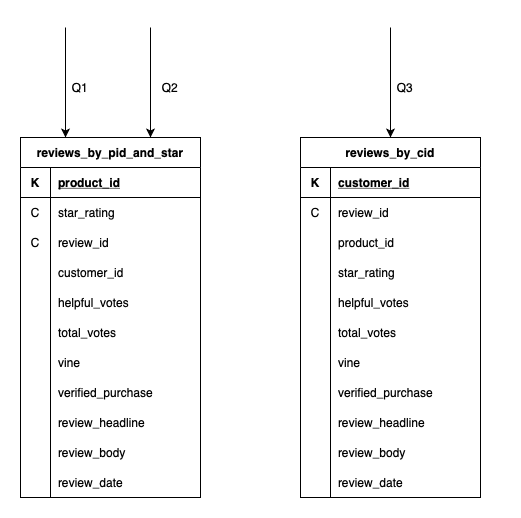

The diagram above was exported from draw.io. Its source (the exported page's mxGraphModel, read from the mxfile embedded in the PNG):
<mxGraphModel dx="946" dy="662" grid="1" gridSize="10" guides="1" tooltips="1" connect="1" arrows="1" fold="1" page="1" pageScale="1" pageWidth="827" pageHeight="1169" math="0" shadow="0">
  <root>
    <mxCell id="0" />
    <mxCell id="1" parent="0" />
    <mxCell id="toXnpAe2YgB8FwOyzMBM-29" value="reviews_by_pid_and_star" style="shape=table;startSize=30;container=1;collapsible=1;childLayout=tableLayout;fixedRows=1;rowLines=0;fontStyle=1;align=center;resizeLast=1;" vertex="1" parent="1">
      <mxGeometry x="150" y="160" width="180" height="360" as="geometry" />
    </mxCell>
    <mxCell id="toXnpAe2YgB8FwOyzMBM-30" value="" style="shape=partialRectangle;collapsible=0;dropTarget=0;pointerEvents=0;fillColor=none;top=0;left=0;bottom=1;right=0;points=[[0,0.5],[1,0.5]];portConstraint=eastwest;" vertex="1" parent="toXnpAe2YgB8FwOyzMBM-29">
      <mxGeometry y="30" width="180" height="30" as="geometry" />
    </mxCell>
    <mxCell id="toXnpAe2YgB8FwOyzMBM-31" value="K" style="shape=partialRectangle;connectable=0;fillColor=none;top=0;left=0;bottom=0;right=0;fontStyle=1;overflow=hidden;" vertex="1" parent="toXnpAe2YgB8FwOyzMBM-30">
      <mxGeometry width="30" height="30" as="geometry" />
    </mxCell>
    <mxCell id="toXnpAe2YgB8FwOyzMBM-32" value="product_id" style="shape=partialRectangle;connectable=0;fillColor=none;top=0;left=0;bottom=0;right=0;align=left;spacingLeft=6;fontStyle=5;overflow=hidden;" vertex="1" parent="toXnpAe2YgB8FwOyzMBM-30">
      <mxGeometry x="30" width="150" height="30" as="geometry" />
    </mxCell>
    <mxCell id="toXnpAe2YgB8FwOyzMBM-33" value="" style="shape=partialRectangle;collapsible=0;dropTarget=0;pointerEvents=0;fillColor=none;top=0;left=0;bottom=0;right=0;points=[[0,0.5],[1,0.5]];portConstraint=eastwest;" vertex="1" parent="toXnpAe2YgB8FwOyzMBM-29">
      <mxGeometry y="60" width="180" height="30" as="geometry" />
    </mxCell>
    <mxCell id="toXnpAe2YgB8FwOyzMBM-34" value="C" style="shape=partialRectangle;connectable=0;fillColor=none;top=0;left=0;bottom=0;right=0;editable=1;overflow=hidden;" vertex="1" parent="toXnpAe2YgB8FwOyzMBM-33">
      <mxGeometry width="30" height="30" as="geometry" />
    </mxCell>
    <mxCell id="toXnpAe2YgB8FwOyzMBM-35" value="star_rating" style="shape=partialRectangle;connectable=0;fillColor=none;top=0;left=0;bottom=0;right=0;align=left;spacingLeft=6;overflow=hidden;" vertex="1" parent="toXnpAe2YgB8FwOyzMBM-33">
      <mxGeometry x="30" width="150" height="30" as="geometry" />
    </mxCell>
    <mxCell id="toXnpAe2YgB8FwOyzMBM-36" value="" style="shape=partialRectangle;collapsible=0;dropTarget=0;pointerEvents=0;fillColor=none;top=0;left=0;bottom=0;right=0;points=[[0,0.5],[1,0.5]];portConstraint=eastwest;" vertex="1" parent="toXnpAe2YgB8FwOyzMBM-29">
      <mxGeometry y="90" width="180" height="30" as="geometry" />
    </mxCell>
    <mxCell id="toXnpAe2YgB8FwOyzMBM-37" value="C" style="shape=partialRectangle;connectable=0;fillColor=none;top=0;left=0;bottom=0;right=0;editable=1;overflow=hidden;" vertex="1" parent="toXnpAe2YgB8FwOyzMBM-36">
      <mxGeometry width="30" height="30" as="geometry" />
    </mxCell>
    <mxCell id="toXnpAe2YgB8FwOyzMBM-38" value="review_id" style="shape=partialRectangle;connectable=0;fillColor=none;top=0;left=0;bottom=0;right=0;align=left;spacingLeft=6;overflow=hidden;" vertex="1" parent="toXnpAe2YgB8FwOyzMBM-36">
      <mxGeometry x="30" width="150" height="30" as="geometry" />
    </mxCell>
    <mxCell id="toXnpAe2YgB8FwOyzMBM-39" value="" style="shape=partialRectangle;collapsible=0;dropTarget=0;pointerEvents=0;fillColor=none;top=0;left=0;bottom=0;right=0;points=[[0,0.5],[1,0.5]];portConstraint=eastwest;" vertex="1" parent="toXnpAe2YgB8FwOyzMBM-29">
      <mxGeometry y="120" width="180" height="30" as="geometry" />
    </mxCell>
    <mxCell id="toXnpAe2YgB8FwOyzMBM-40" value="" style="shape=partialRectangle;connectable=0;fillColor=none;top=0;left=0;bottom=0;right=0;editable=1;overflow=hidden;" vertex="1" parent="toXnpAe2YgB8FwOyzMBM-39">
      <mxGeometry width="30" height="30" as="geometry" />
    </mxCell>
    <mxCell id="toXnpAe2YgB8FwOyzMBM-41" value="" style="shape=partialRectangle;connectable=0;fillColor=none;top=0;left=0;bottom=0;right=0;align=left;spacingLeft=6;overflow=hidden;" vertex="1" parent="toXnpAe2YgB8FwOyzMBM-39">
      <mxGeometry x="30" width="150" height="30" as="geometry" />
    </mxCell>
    <mxCell id="toXnpAe2YgB8FwOyzMBM-43" value="helpful_votes" style="shape=partialRectangle;connectable=0;fillColor=none;top=0;left=0;bottom=0;right=0;align=left;spacingLeft=6;overflow=hidden;" vertex="1" parent="1">
      <mxGeometry x="180" y="310" width="150" height="30" as="geometry" />
    </mxCell>
    <mxCell id="toXnpAe2YgB8FwOyzMBM-44" value="total_votes" style="shape=partialRectangle;connectable=0;fillColor=none;top=0;left=0;bottom=0;right=0;align=left;spacingLeft=6;overflow=hidden;" vertex="1" parent="1">
      <mxGeometry x="180" y="340" width="150" height="30" as="geometry" />
    </mxCell>
    <mxCell id="toXnpAe2YgB8FwOyzMBM-45" value="vine" style="shape=partialRectangle;connectable=0;fillColor=none;top=0;left=0;bottom=0;right=0;align=left;spacingLeft=6;overflow=hidden;" vertex="1" parent="1">
      <mxGeometry x="180" y="370" width="150" height="30" as="geometry" />
    </mxCell>
    <mxCell id="toXnpAe2YgB8FwOyzMBM-46" value="verified_purchase" style="shape=partialRectangle;connectable=0;fillColor=none;top=0;left=0;bottom=0;right=0;align=left;spacingLeft=6;overflow=hidden;" vertex="1" parent="1">
      <mxGeometry x="180" y="400" width="170" height="30" as="geometry" />
    </mxCell>
    <mxCell id="toXnpAe2YgB8FwOyzMBM-47" value="review_headline" style="shape=partialRectangle;connectable=0;fillColor=none;top=0;left=0;bottom=0;right=0;align=left;spacingLeft=6;overflow=hidden;" vertex="1" parent="1">
      <mxGeometry x="180" y="430" width="150" height="30" as="geometry" />
    </mxCell>
    <mxCell id="toXnpAe2YgB8FwOyzMBM-48" value="review_body" style="shape=partialRectangle;connectable=0;fillColor=none;top=0;left=0;bottom=0;right=0;align=left;spacingLeft=6;overflow=hidden;" vertex="1" parent="1">
      <mxGeometry x="180" y="460" width="150" height="30" as="geometry" />
    </mxCell>
    <mxCell id="toXnpAe2YgB8FwOyzMBM-49" value="review_date" style="shape=partialRectangle;connectable=0;fillColor=none;top=0;left=0;bottom=0;right=0;align=left;spacingLeft=6;overflow=hidden;" vertex="1" parent="1">
      <mxGeometry x="180" y="490" width="150" height="30" as="geometry" />
    </mxCell>
    <mxCell id="toXnpAe2YgB8FwOyzMBM-50" value="customer_id" style="shape=partialRectangle;connectable=0;fillColor=none;top=0;left=0;bottom=0;right=0;align=left;spacingLeft=6;overflow=hidden;" vertex="1" parent="1">
      <mxGeometry x="180" y="280" width="150" height="30" as="geometry" />
    </mxCell>
    <mxCell id="toXnpAe2YgB8FwOyzMBM-51" value="" style="endArrow=classic;html=1;entryX=0.25;entryY=0;entryDx=0;entryDy=0;" edge="1" parent="1" target="toXnpAe2YgB8FwOyzMBM-29">
      <mxGeometry width="50" height="50" relative="1" as="geometry">
        <mxPoint x="195" y="50" as="sourcePoint" />
        <mxPoint x="160" y="130" as="targetPoint" />
      </mxGeometry>
    </mxCell>
    <mxCell id="toXnpAe2YgB8FwOyzMBM-52" value="" style="endArrow=classic;html=1;entryX=0.25;entryY=0;entryDx=0;entryDy=0;" edge="1" parent="1">
      <mxGeometry width="50" height="50" relative="1" as="geometry">
        <mxPoint x="280" y="50" as="sourcePoint" />
        <mxPoint x="280" y="160" as="targetPoint" />
      </mxGeometry>
    </mxCell>
    <mxCell id="toXnpAe2YgB8FwOyzMBM-53" value="Q1" style="text;html=1;strokeColor=none;fillColor=none;align=center;verticalAlign=middle;whiteSpace=wrap;rounded=0;" vertex="1" parent="1">
      <mxGeometry x="190" y="100" width="40" height="20" as="geometry" />
    </mxCell>
    <mxCell id="toXnpAe2YgB8FwOyzMBM-55" value="Q2" style="text;html=1;strokeColor=none;fillColor=none;align=center;verticalAlign=middle;whiteSpace=wrap;rounded=0;" vertex="1" parent="1">
      <mxGeometry x="280" y="100" width="40" height="20" as="geometry" />
    </mxCell>
    <mxCell id="toXnpAe2YgB8FwOyzMBM-56" value="reviews_by_cid" style="shape=table;startSize=30;container=1;collapsible=1;childLayout=tableLayout;fixedRows=1;rowLines=0;fontStyle=1;align=center;resizeLast=1;" vertex="1" parent="1">
      <mxGeometry x="430" y="160" width="180" height="360" as="geometry" />
    </mxCell>
    <mxCell id="toXnpAe2YgB8FwOyzMBM-57" value="" style="shape=partialRectangle;collapsible=0;dropTarget=0;pointerEvents=0;fillColor=none;top=0;left=0;bottom=1;right=0;points=[[0,0.5],[1,0.5]];portConstraint=eastwest;" vertex="1" parent="toXnpAe2YgB8FwOyzMBM-56">
      <mxGeometry y="30" width="180" height="30" as="geometry" />
    </mxCell>
    <mxCell id="toXnpAe2YgB8FwOyzMBM-58" value="K" style="shape=partialRectangle;connectable=0;fillColor=none;top=0;left=0;bottom=0;right=0;fontStyle=1;overflow=hidden;" vertex="1" parent="toXnpAe2YgB8FwOyzMBM-57">
      <mxGeometry width="30" height="30" as="geometry" />
    </mxCell>
    <mxCell id="toXnpAe2YgB8FwOyzMBM-59" value="customer_id" style="shape=partialRectangle;connectable=0;fillColor=none;top=0;left=0;bottom=0;right=0;align=left;spacingLeft=6;fontStyle=5;overflow=hidden;" vertex="1" parent="toXnpAe2YgB8FwOyzMBM-57">
      <mxGeometry x="30" width="150" height="30" as="geometry" />
    </mxCell>
    <mxCell id="toXnpAe2YgB8FwOyzMBM-60" value="" style="shape=partialRectangle;collapsible=0;dropTarget=0;pointerEvents=0;fillColor=none;top=0;left=0;bottom=0;right=0;points=[[0,0.5],[1,0.5]];portConstraint=eastwest;" vertex="1" parent="toXnpAe2YgB8FwOyzMBM-56">
      <mxGeometry y="60" width="180" height="30" as="geometry" />
    </mxCell>
    <mxCell id="toXnpAe2YgB8FwOyzMBM-61" value="C" style="shape=partialRectangle;connectable=0;fillColor=none;top=0;left=0;bottom=0;right=0;editable=1;overflow=hidden;" vertex="1" parent="toXnpAe2YgB8FwOyzMBM-60">
      <mxGeometry width="30" height="30" as="geometry" />
    </mxCell>
    <mxCell id="toXnpAe2YgB8FwOyzMBM-62" value="review_id" style="shape=partialRectangle;connectable=0;fillColor=none;top=0;left=0;bottom=0;right=0;align=left;spacingLeft=6;overflow=hidden;" vertex="1" parent="toXnpAe2YgB8FwOyzMBM-60">
      <mxGeometry x="30" width="150" height="30" as="geometry" />
    </mxCell>
    <mxCell id="toXnpAe2YgB8FwOyzMBM-63" value="" style="shape=partialRectangle;collapsible=0;dropTarget=0;pointerEvents=0;fillColor=none;top=0;left=0;bottom=0;right=0;points=[[0,0.5],[1,0.5]];portConstraint=eastwest;" vertex="1" parent="toXnpAe2YgB8FwOyzMBM-56">
      <mxGeometry y="90" width="180" height="30" as="geometry" />
    </mxCell>
    <mxCell id="toXnpAe2YgB8FwOyzMBM-64" value="" style="shape=partialRectangle;connectable=0;fillColor=none;top=0;left=0;bottom=0;right=0;editable=1;overflow=hidden;" vertex="1" parent="toXnpAe2YgB8FwOyzMBM-63">
      <mxGeometry width="30" height="30" as="geometry" />
    </mxCell>
    <mxCell id="toXnpAe2YgB8FwOyzMBM-65" value="product_id" style="shape=partialRectangle;connectable=0;fillColor=none;top=0;left=0;bottom=0;right=0;align=left;spacingLeft=6;overflow=hidden;" vertex="1" parent="toXnpAe2YgB8FwOyzMBM-63">
      <mxGeometry x="30" width="150" height="30" as="geometry" />
    </mxCell>
    <mxCell id="toXnpAe2YgB8FwOyzMBM-66" value="" style="shape=partialRectangle;collapsible=0;dropTarget=0;pointerEvents=0;fillColor=none;top=0;left=0;bottom=0;right=0;points=[[0,0.5],[1,0.5]];portConstraint=eastwest;" vertex="1" parent="toXnpAe2YgB8FwOyzMBM-56">
      <mxGeometry y="120" width="180" height="30" as="geometry" />
    </mxCell>
    <mxCell id="toXnpAe2YgB8FwOyzMBM-67" value="" style="shape=partialRectangle;connectable=0;fillColor=none;top=0;left=0;bottom=0;right=0;editable=1;overflow=hidden;" vertex="1" parent="toXnpAe2YgB8FwOyzMBM-66">
      <mxGeometry width="30" height="30" as="geometry" />
    </mxCell>
    <mxCell id="toXnpAe2YgB8FwOyzMBM-68" value="" style="shape=partialRectangle;connectable=0;fillColor=none;top=0;left=0;bottom=0;right=0;align=left;spacingLeft=6;overflow=hidden;" vertex="1" parent="toXnpAe2YgB8FwOyzMBM-66">
      <mxGeometry x="30" width="150" height="30" as="geometry" />
    </mxCell>
    <mxCell id="toXnpAe2YgB8FwOyzMBM-69" value="helpful_votes" style="shape=partialRectangle;connectable=0;fillColor=none;top=0;left=0;bottom=0;right=0;align=left;spacingLeft=6;overflow=hidden;" vertex="1" parent="1">
      <mxGeometry x="460" y="310" width="150" height="30" as="geometry" />
    </mxCell>
    <mxCell id="toXnpAe2YgB8FwOyzMBM-70" value="total_votes" style="shape=partialRectangle;connectable=0;fillColor=none;top=0;left=0;bottom=0;right=0;align=left;spacingLeft=6;overflow=hidden;" vertex="1" parent="1">
      <mxGeometry x="460" y="340" width="150" height="30" as="geometry" />
    </mxCell>
    <mxCell id="toXnpAe2YgB8FwOyzMBM-71" value="vine" style="shape=partialRectangle;connectable=0;fillColor=none;top=0;left=0;bottom=0;right=0;align=left;spacingLeft=6;overflow=hidden;" vertex="1" parent="1">
      <mxGeometry x="460" y="370" width="150" height="30" as="geometry" />
    </mxCell>
    <mxCell id="toXnpAe2YgB8FwOyzMBM-72" value="verified_purchase" style="shape=partialRectangle;connectable=0;fillColor=none;top=0;left=0;bottom=0;right=0;align=left;spacingLeft=6;overflow=hidden;" vertex="1" parent="1">
      <mxGeometry x="460" y="400" width="170" height="30" as="geometry" />
    </mxCell>
    <mxCell id="toXnpAe2YgB8FwOyzMBM-73" value="review_headline" style="shape=partialRectangle;connectable=0;fillColor=none;top=0;left=0;bottom=0;right=0;align=left;spacingLeft=6;overflow=hidden;" vertex="1" parent="1">
      <mxGeometry x="460" y="430" width="150" height="30" as="geometry" />
    </mxCell>
    <mxCell id="toXnpAe2YgB8FwOyzMBM-74" value="review_body" style="shape=partialRectangle;connectable=0;fillColor=none;top=0;left=0;bottom=0;right=0;align=left;spacingLeft=6;overflow=hidden;" vertex="1" parent="1">
      <mxGeometry x="460" y="460" width="150" height="30" as="geometry" />
    </mxCell>
    <mxCell id="toXnpAe2YgB8FwOyzMBM-75" value="review_date" style="shape=partialRectangle;connectable=0;fillColor=none;top=0;left=0;bottom=0;right=0;align=left;spacingLeft=6;overflow=hidden;" vertex="1" parent="1">
      <mxGeometry x="460" y="490" width="150" height="30" as="geometry" />
    </mxCell>
    <mxCell id="toXnpAe2YgB8FwOyzMBM-76" value="star_rating" style="shape=partialRectangle;connectable=0;fillColor=none;top=0;left=0;bottom=0;right=0;align=left;spacingLeft=6;overflow=hidden;" vertex="1" parent="1">
      <mxGeometry x="460" y="280" width="150" height="30" as="geometry" />
    </mxCell>
    <mxCell id="toXnpAe2YgB8FwOyzMBM-77" value="" style="endArrow=classic;html=1;entryX=0.25;entryY=0;entryDx=0;entryDy=0;" edge="1" parent="1">
      <mxGeometry width="50" height="50" relative="1" as="geometry">
        <mxPoint x="520" y="50" as="sourcePoint" />
        <mxPoint x="520" y="160" as="targetPoint" />
      </mxGeometry>
    </mxCell>
    <mxCell id="toXnpAe2YgB8FwOyzMBM-78" value="Q3" style="text;html=1;strokeColor=none;fillColor=none;align=center;verticalAlign=middle;whiteSpace=wrap;rounded=0;" vertex="1" parent="1">
      <mxGeometry x="515" y="100" width="40" height="20" as="geometry" />
    </mxCell>
  </root>
</mxGraphModel>